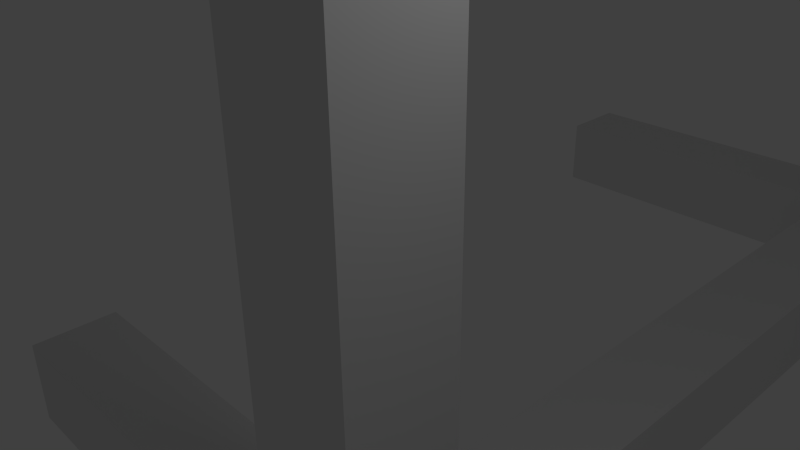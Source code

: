 # Source: clothes_stand.blend  (saved by Blender 2.62.0; exported with 4.5.12 LTS)
import bpy
from mathutils import Matrix  # noqa: F401  (used for matrix-valued properties, if any)

bpy.ops.wm.read_factory_settings(use_empty=True)
scene = bpy.context.scene
scene.name = 'Scene'

# ---- collections
col_collection_1 = bpy.data.collections.new('Collection 1'); scene.collection.children.link(col_collection_1)

# ---- world
world_world = bpy.data.worlds.new('World'); scene.world = world_world
world_world.color = (0.05088, 0.05088, 0.05088)
world_world.use_sun_shadow = False
world_world.sun_shadow_jitter_overblur = 0.0
world_world.cycles.sampling_method = 'MANUAL'
world_world.cycles.sample_map_resolution = 256

# ---- cameras
cam_camera = bpy.data.cameras.new('Camera')
cam_camera.clip_end = 100.0
cam_camera.lens = 35.0
cam_camera.sensor_width = 32.0
cam_camera.sensor_height = 18.0
cam_camera.ortho_scale = 7.314
cam_camera.dof.focus_distance = 0.0
cam_camera.dof.aperture_fstop = 128.0

# ---- lights
light_lamp = bpy.data.lights.new('Lamp', 'POINT')
light_lamp.transmission_factor = 0.0
light_lamp.cutoff_distance = 30.0
light_lamp.energy = 100.0
light_lamp.shadow_buffer_clip_start = 1.001
light_lamp.shadow_soft_size = 1.0
light_lamp.shadow_maximum_resolution = 0.006
light_lamp.use_absolute_resolution = True
light_lamp.cycles.use_multiple_importance_sampling = False

# ---- meshes
me_cube_002 = bpy.data.meshes.new('Cube.002')
me_cube_002.from_pydata([(-0.1, 10.0, 12.0), (0.1, 10.0, 12.0), (0.1, -10.0, 12.0), (-0.1, -10.0, 12.0), (-0.1, 10.0, 14.0), (0.1, 10.0, 14.0), (0.1, -10.0, 14.0), (-0.1, -10.0, 14.0), (-0.1, 11.0, -6.0), (-0.1, 9.0, -6.0), (-0.1, 9.0, 14.0), (-0.1, 11.0, 14.0), (0.1, 11.0, -6.0), (0.1, 9.0, -6.0), (0.1, 9.0, 14.0), (0.1, 11.0, 14.0), (-0.1, -9.0, -6.0), (-0.1, -11.0, -6.0), (-0.1, -11.0, 14.0), (-0.1, -9.0, 14.0), (0.1, -9.0, -6.0), (0.1, -11.0, -6.0), (0.1, -11.0, 14.0), (0.1, -9.0, 14.0), (-0.1, 10.0, -8.0), (0.1, 10.0, -8.0), (0.1, -10.0, -8.0), (-0.1, -10.0, -8.0), (-0.1, 10.0, -6.0), (0.1, 10.0, -6.0), (0.1, -10.0, -6.0), (-0.1, -10.0, -6.0), (1.0, -9.0, -8.0), (1.0, -11.0, -8.0), (-1.0, -11.0, -8.0), (-1.0, -9.0, -8.0), (1.0, -9.0, -6.0), (1.0, -11.0, -6.0), (-1.0, -11.0, -6.0), (-1.0, -9.0, -6.0), (1.0, 11.0, -8.0), (1.0, 9.0, -8.0), (-1.0, 9.0, -8.0), (-1.0, 11.0, -8.0), (1.0, 11.0, -6.0), (1.0, 9.0, -6.0), (-1.0, 9.0, -6.0), (-1.0, 11.0, -6.0)], [], [(0, 1, 2, 3), (4, 7, 6, 5), (0, 4, 5, 1), (1, 5, 6, 2), (2, 6, 7, 3), (4, 0, 3, 7), (8, 9, 10, 11), (12, 15, 14, 13), (8, 12, 13, 9), (9, 13, 14, 10), (10, 14, 15, 11), (12, 8, 11, 15), (16, 17, 18, 19), (20, 23, 22, 21), (16, 20, 21, 17), (17, 21, 22, 18), (18, 22, 23, 19), (20, 16, 19, 23), (24, 25, 26, 27), (28, 31, 30, 29), (24, 28, 29, 25), (25, 29, 30, 26), (26, 30, 31, 27), (28, 24, 27, 31), (32, 33, 34, 35), (36, 39, 38, 37), (32, 36, 37, 33), (33, 37, 38, 34), (34, 38, 39, 35), (36, 32, 35, 39), (40, 41, 42, 43), (44, 47, 46, 45), (40, 44, 45, 41), (41, 45, 46, 42), (42, 46, 47, 43), (44, 40, 43, 47)])
me_cube_002.use_remesh_preserve_volume = False
me_cube_002.use_remesh_preserve_attributes = False
me_cube_002.use_mirror_vertex_groups = False
me_cube_002.update()

# ---- objects
ob_cube_001 = bpy.data.objects.new('Cube.001', me_cube_002)
ob_lamp = bpy.data.objects.new('Lamp', light_lamp)
ob_camera = bpy.data.objects.new('Camera', cam_camera)

# ---- transforms, parenting, visibility, modifiers, constraints
ob_cube_001.location = (0.03308, 9.568, 0.3961)
ob_cube_001.scale = (10.0, 1.0, 1.0)
ob_cube_001.lineart.crease_threshold = 0.0
ob_lamp.location = (4.076, 1.005, 5.904)
ob_lamp.rotation_euler = (0.6503, 0.05522, 1.866)
ob_lamp.lock_rotations_4d = False
ob_lamp.empty_display_type = 'ARROWS'
ob_lamp.color = (0.0, 0.0, 0.0, 0.0)
ob_lamp.lineart.crease_threshold = 0.0
ob_camera.location = (7.481, -6.508, 5.344)
ob_camera.rotation_euler = (1.109, 0.01082, 0.8149)
ob_camera.lock_rotations_4d = False
ob_camera.empty_display_type = 'ARROWS'
ob_camera.color = (0.0, 0.0, 0.0, 0.0)
ob_camera.display_type = 'WIRE'
ob_camera.lineart.crease_threshold = 0.0

# ---- collection membership
col_collection_1.objects.link(ob_cube_001)
col_collection_1.objects.link(ob_lamp)
col_collection_1.objects.link(ob_camera)

# ---- scene / render settings (as saved in the file)
scene.camera = ob_camera
scene.frame_start = 1; scene.frame_end = 250; scene.frame_set(1)
scene.render.engine = 'BLENDER_EEVEE_NEXT'
scene.render.image_settings.color_mode = 'RGB'
scene.render.image_settings.compression = 90
scene.render.resolution_percentage = 50
scene.render.dither_intensity = 0.0
scene.render.bake_margin = 2
scene.render.bake_bias = 0.0
scene.cycles.use_denoising = False
scene.cycles.samples = 10
scene.cycles.sampling_pattern = 'TABULATED_SOBOL'
scene.cycles.light_sampling_threshold = 0.0
scene.cycles.use_adaptive_sampling = False
scene.cycles.use_light_tree = False
scene.cycles.blur_glossy = 0.0
scene.cycles.volume_bounces = 1
scene.cycles.pixel_filter_type = 'GAUSSIAN'
scene.cycles.sample_clamp_indirect = 0.0
scene.view_settings.view_transform = 'Standard'
bpy.context.view_layer.update()

